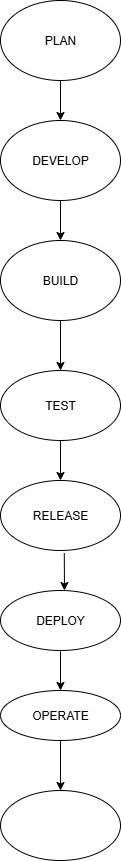

The diagram above was exported from draw.io. Its source (the exported page's mxGraphModel, read from the mxfile embedded in the PNG):
<mxGraphModel dx="1042" dy="570" grid="1" gridSize="10" guides="1" tooltips="1" connect="1" arrows="1" fold="1" page="1" pageScale="1" pageWidth="850" pageHeight="1100" math="0" shadow="0">
  <root>
    <mxCell id="0" />
    <mxCell id="1" parent="0" />
    <mxCell id="IuND283ZcVda5JSgyYSm-1" value="PLAN" style="ellipse;whiteSpace=wrap;html=1;" vertex="1" parent="1">
      <mxGeometry x="340" y="10" width="120" height="80" as="geometry" />
    </mxCell>
    <mxCell id="IuND283ZcVda5JSgyYSm-10" value="" style="endArrow=classic;html=1;rounded=0;" edge="1" parent="1">
      <mxGeometry width="50" height="50" relative="1" as="geometry">
        <mxPoint x="400" y="90" as="sourcePoint" />
        <mxPoint x="400" y="130" as="targetPoint" />
      </mxGeometry>
    </mxCell>
    <mxCell id="IuND283ZcVda5JSgyYSm-13" value="DEVELOP" style="ellipse;whiteSpace=wrap;html=1;" vertex="1" parent="1">
      <mxGeometry x="340" y="130" width="120" height="80" as="geometry" />
    </mxCell>
    <mxCell id="IuND283ZcVda5JSgyYSm-14" value="" style="endArrow=classic;html=1;rounded=0;exitX=0.5;exitY=1;exitDx=0;exitDy=0;" edge="1" parent="1" source="IuND283ZcVda5JSgyYSm-13">
      <mxGeometry width="50" height="50" relative="1" as="geometry">
        <mxPoint x="350" y="330" as="sourcePoint" />
        <mxPoint x="400" y="250" as="targetPoint" />
        <Array as="points" />
      </mxGeometry>
    </mxCell>
    <mxCell id="IuND283ZcVda5JSgyYSm-18" value="BUILD" style="ellipse;whiteSpace=wrap;html=1;" vertex="1" parent="1">
      <mxGeometry x="340" y="250" width="120" height="80" as="geometry" />
    </mxCell>
    <mxCell id="IuND283ZcVda5JSgyYSm-42" value="" style="endArrow=classic;html=1;rounded=0;exitX=0.5;exitY=1;exitDx=0;exitDy=0;" edge="1" parent="1" source="IuND283ZcVda5JSgyYSm-18">
      <mxGeometry width="50" height="50" relative="1" as="geometry">
        <mxPoint x="340" y="380" as="sourcePoint" />
        <mxPoint x="400" y="380" as="targetPoint" />
      </mxGeometry>
    </mxCell>
    <mxCell id="IuND283ZcVda5JSgyYSm-46" value="TEST" style="ellipse;whiteSpace=wrap;html=1;" vertex="1" parent="1">
      <mxGeometry x="340" y="380" width="120" height="70" as="geometry" />
    </mxCell>
    <mxCell id="IuND283ZcVda5JSgyYSm-47" value="" style="endArrow=classic;html=1;rounded=0;exitX=0.5;exitY=1;exitDx=0;exitDy=0;" edge="1" parent="1" source="IuND283ZcVda5JSgyYSm-46">
      <mxGeometry width="50" height="50" relative="1" as="geometry">
        <mxPoint x="350" y="500" as="sourcePoint" />
        <mxPoint x="400" y="490" as="targetPoint" />
      </mxGeometry>
    </mxCell>
    <mxCell id="IuND283ZcVda5JSgyYSm-48" value="RELEASE" style="ellipse;whiteSpace=wrap;html=1;" vertex="1" parent="1">
      <mxGeometry x="340" y="490" width="120" height="70" as="geometry" />
    </mxCell>
    <mxCell id="IuND283ZcVda5JSgyYSm-49" value="" style="endArrow=classic;html=1;rounded=0;exitX=0.563;exitY=1.037;exitDx=0;exitDy=0;exitPerimeter=0;" edge="1" parent="1">
      <mxGeometry width="50" height="50" relative="1" as="geometry">
        <mxPoint x="403.78" y="562.5899999999999" as="sourcePoint" />
        <mxPoint x="404" y="600" as="targetPoint" />
      </mxGeometry>
    </mxCell>
    <mxCell id="IuND283ZcVda5JSgyYSm-53" value="DEPLOY" style="ellipse;whiteSpace=wrap;html=1;" vertex="1" parent="1">
      <mxGeometry x="340" y="600" width="120" height="60" as="geometry" />
    </mxCell>
    <mxCell id="IuND283ZcVda5JSgyYSm-55" value="" style="endArrow=classic;html=1;rounded=0;exitX=0.5;exitY=1;exitDx=0;exitDy=0;" edge="1" parent="1" source="IuND283ZcVda5JSgyYSm-53">
      <mxGeometry width="50" height="50" relative="1" as="geometry">
        <mxPoint x="350" y="710" as="sourcePoint" />
        <mxPoint x="400" y="700" as="targetPoint" />
      </mxGeometry>
    </mxCell>
    <mxCell id="IuND283ZcVda5JSgyYSm-56" value="OPERATE" style="ellipse;whiteSpace=wrap;html=1;" vertex="1" parent="1">
      <mxGeometry x="340" y="700" width="120" height="50" as="geometry" />
    </mxCell>
    <mxCell id="IuND283ZcVda5JSgyYSm-57" value="" style="endArrow=classic;html=1;rounded=0;exitX=0.5;exitY=1;exitDx=0;exitDy=0;" edge="1" parent="1" source="IuND283ZcVda5JSgyYSm-56">
      <mxGeometry width="50" height="50" relative="1" as="geometry">
        <mxPoint x="360" y="790" as="sourcePoint" />
        <mxPoint x="400" y="800" as="targetPoint" />
      </mxGeometry>
    </mxCell>
    <mxCell id="IuND283ZcVda5JSgyYSm-58" value="" style="ellipse;whiteSpace=wrap;html=1;" vertex="1" parent="1">
      <mxGeometry x="340" y="800" width="120" height="70" as="geometry" />
    </mxCell>
  </root>
</mxGraphModel>